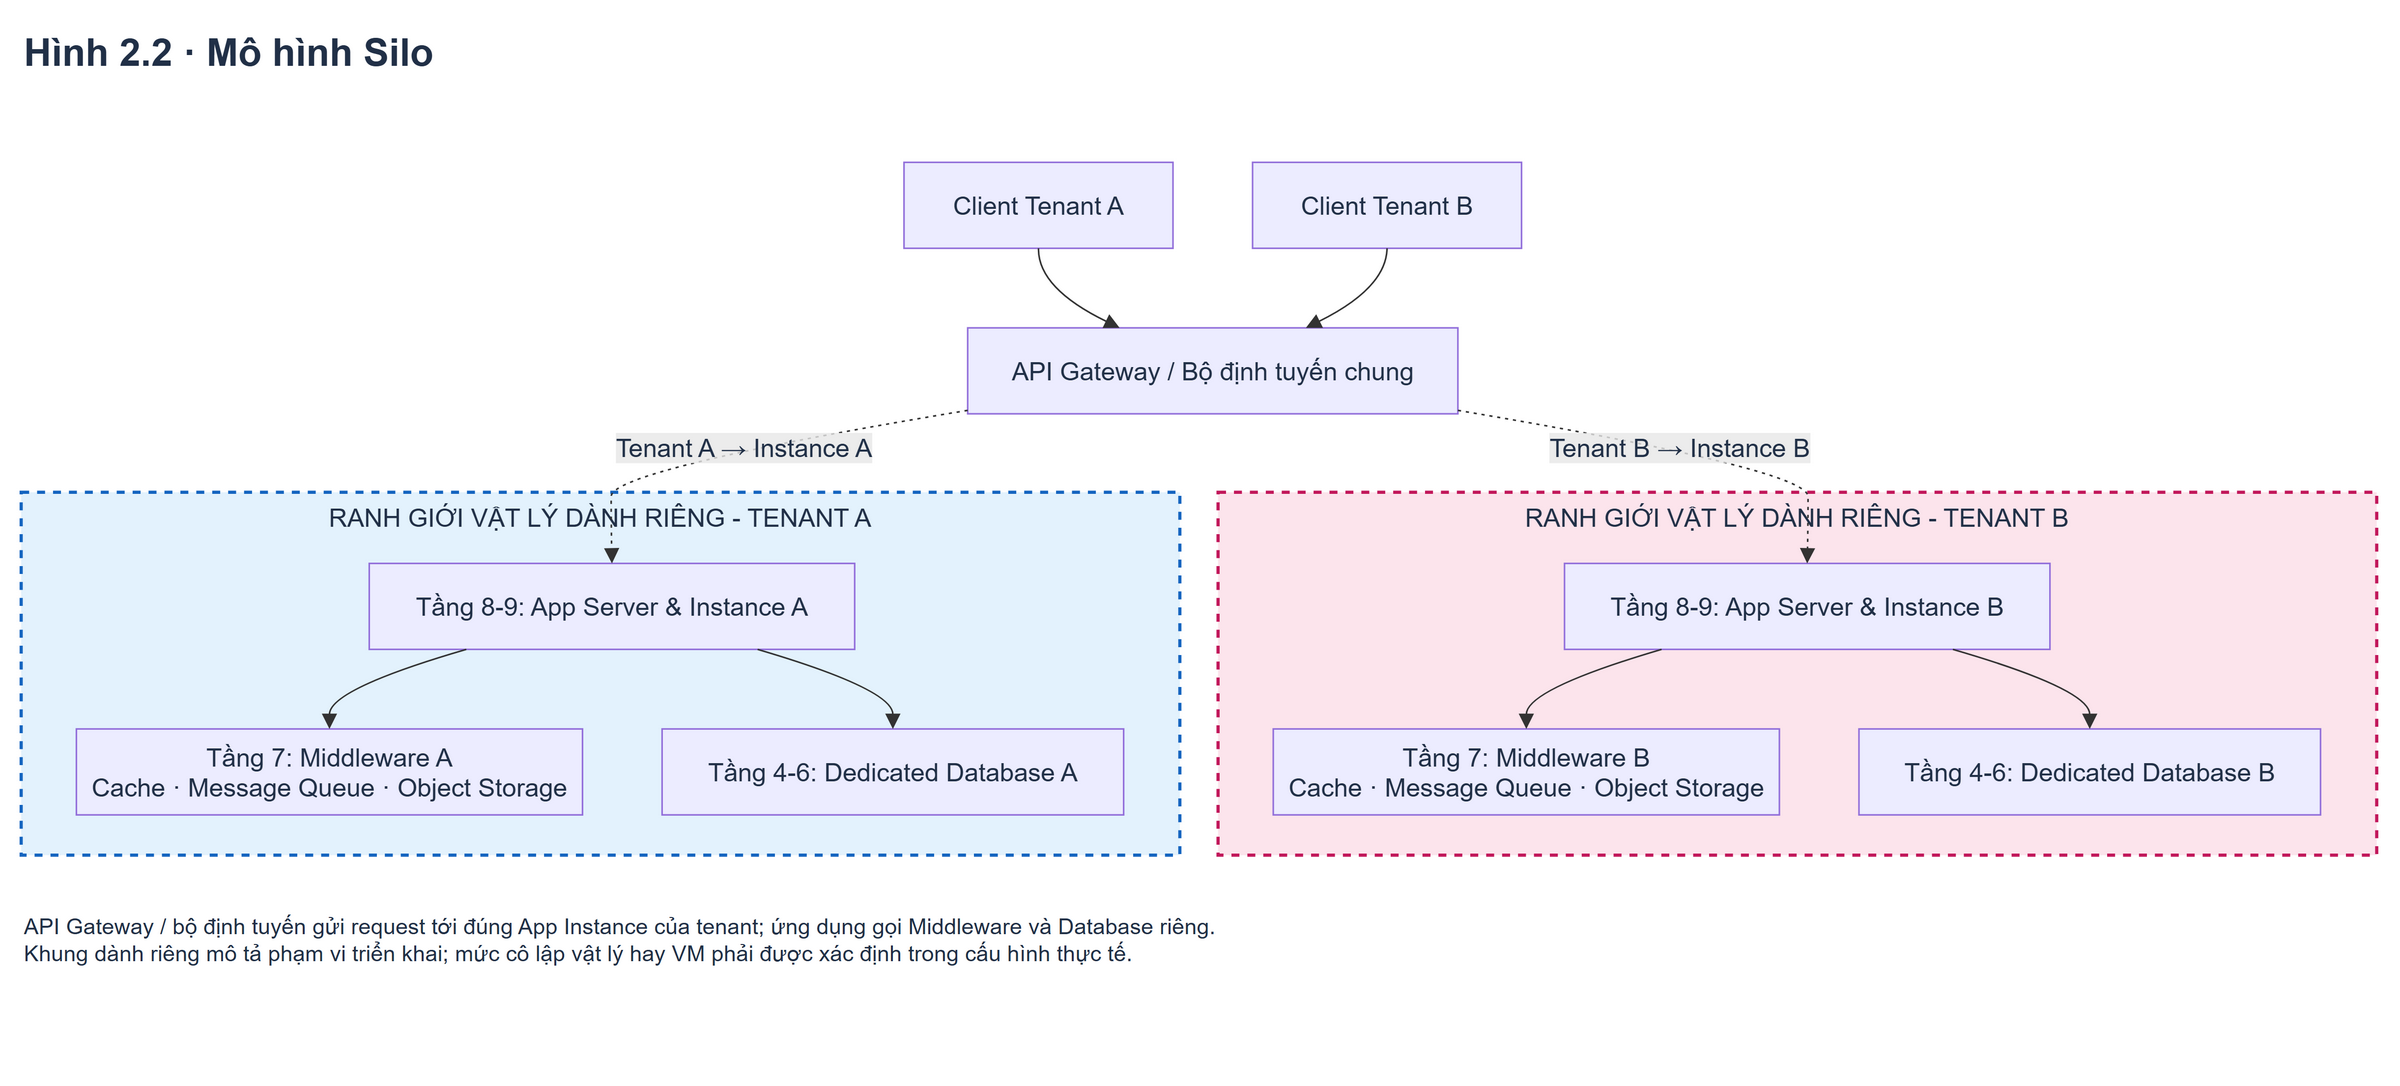

The diagram above was exported from draw.io. Its source (the exported page's mxGraphModel, read from the mxfile embedded in the PNG):
<mxGraphModel grid="0" gridSize="10" guides="1" tooltips="1" connect="1" arrows="1" fold="0" page="0" pageScale="1" pageWidth="850" pageHeight="1100" math="0" shadow="0" background="#ffffff">
  <root>
    <mxCell id="0" style="" />
    <mxCell id="1" parent="0" style="" />
    <UserObject label="RANH GIỚI VẬT LÝ DÀNH RIÊNG - TENANT A" mermaidId="n:Silo_A" mermaidBaseStyle="html=1;whiteSpace=wrap;strokeWidth=2;verticalAlign=top;fillColor=#e3f2fd;strokeColor=#1565c0;fontColor=light-dark(#333333,#cccccc);fontFamily=Trebuchet MS,Verdana,Arial,sans-serif;fontSize=16;dashed=1;dashPattern=5 5;fixDash=1;" mermaidBaseValue="RANH GIỚI VẬT LÝ DÀNH RIÊNG - TENANT A" id="2">
      <mxCell parent="1" style="html=1;whiteSpace=wrap;strokeWidth=2;verticalAlign=top;fillColor=#e3f2fd;strokeColor=#1565c0;fontColor=#213047;fontFamily=Arial;fontSize=16;dashed=1;dashPattern=5 5;fixDash=1;" vertex="1">
        <mxGeometry height="228" width="728" x="30.0" y="317.0" as="geometry" />
      </mxCell>
    </UserObject>
    <UserObject label="Tầng 8-9: App Server &amp; Instance A" mermaidId="n:AppA" mermaidBaseStyle="html=1;whiteSpace=wrap;strokeWidth=1;fillColor=light-dark(#ECECFF,#1f2020);strokeColor=light-dark(#9370DB,#cccccc);fontColor=light-dark(#333333,#cccccc);fontFamily=Trebuchet MS,Verdana,Arial,sans-serif;fontSize=16;" mermaidBaseValue="Tầng 8-9: App Server &amp; Instance A" id="3">
      <mxCell parent="2" style="html=1;whiteSpace=wrap;strokeWidth=1;fillColor=light-dark(#ECECFF,#1f2020);strokeColor=light-dark(#9370DB,#cccccc);fontColor=#213047;fontFamily=Arial;fontSize=16;" vertex="1">
        <mxGeometry height="54" width="305" x="219" y="45" as="geometry" />
      </mxCell>
    </UserObject>
    <UserObject label="Tầng 7: Middleware A&#10;Cache · Message Queue · Object Storage" mermaidId="n:MidA" mermaidBaseStyle="html=1;whiteSpace=wrap;strokeWidth=1;fillColor=light-dark(#ECECFF,#1f2020);strokeColor=light-dark(#9370DB,#cccccc);fontColor=light-dark(#333333,#cccccc);fontFamily=Trebuchet MS,Verdana,Arial,sans-serif;fontSize=16;" mermaidBaseValue="Tầng 7: Middleware A&#10;Cache · Message Queue · Object Storage" id="4">
      <mxCell parent="2" style="html=1;whiteSpace=wrap;strokeWidth=1;fillColor=light-dark(#ECECFF,#1f2020);strokeColor=light-dark(#9370DB,#cccccc);fontColor=#213047;fontFamily=Arial;fontSize=16;" vertex="1">
        <mxGeometry height="54" width="318" x="35" y="149" as="geometry" />
      </mxCell>
    </UserObject>
    <UserObject label="Tầng 4-6: Dedicated Database A" mermaidId="n:DBA" mermaidBaseStyle="html=1;whiteSpace=wrap;strokeWidth=1;fillColor=light-dark(#ECECFF,#1f2020);strokeColor=light-dark(#9370DB,#cccccc);fontColor=light-dark(#333333,#cccccc);fontFamily=Trebuchet MS,Verdana,Arial,sans-serif;fontSize=16;" mermaidBaseValue="Tầng 4-6: Dedicated Database A" id="5">
      <mxCell parent="2" style="html=1;whiteSpace=wrap;strokeWidth=1;fillColor=light-dark(#ECECFF,#1f2020);strokeColor=light-dark(#9370DB,#cccccc);fontColor=#213047;fontFamily=Arial;fontSize=16;" vertex="1">
        <mxGeometry height="54" width="290" x="403" y="149" as="geometry" />
      </mxCell>
    </UserObject>
    <UserObject label="" mermaidId="e:AppA-&gt;MidA#0" mermaidBaseStyle="curved=1;startArrow=none;endArrow=block;endSize=7;strokeColor=light-dark(#333333,#cccccc);exitX=0.2;exitY=1;entryX=0.5;entryY=0;" mermaidBaseValue="" id="17">
      <mxCell edge="1" parent="2" source="3" style="curved=1;startArrow=none;endArrow=block;endSize=7;strokeColor=light-dark(#333333,#cccccc);exitX=0.2;exitY=1;entryX=0.5;entryY=0;" target="4">
        <mxGeometry relative="1" as="geometry">
          <Array as="points">
            <mxPoint x="194" y="124" />
          </Array>
        </mxGeometry>
      </mxCell>
    </UserObject>
    <UserObject label="" mermaidId="e:AppA-&gt;DBA#0" mermaidBaseStyle="curved=1;startArrow=none;endArrow=block;endSize=7;strokeColor=light-dark(#333333,#cccccc);exitX=0.8;exitY=1;entryX=0.5;entryY=0;" mermaidBaseValue="" id="18">
      <mxCell edge="1" parent="2" source="3" style="curved=1;startArrow=none;endArrow=block;endSize=7;strokeColor=light-dark(#333333,#cccccc);exitX=0.8;exitY=1;entryX=0.5;entryY=0;" target="5">
        <mxGeometry relative="1" as="geometry">
          <Array as="points">
            <mxPoint x="548" y="124" />
          </Array>
        </mxGeometry>
      </mxCell>
    </UserObject>
    <UserObject label="RANH GIỚI VẬT LÝ DÀNH RIÊNG - TENANT B" mermaidId="n:Silo_B" mermaidBaseStyle="html=1;whiteSpace=wrap;strokeWidth=2;verticalAlign=top;fillColor=#fce4ec;strokeColor=#c2185b;fontColor=light-dark(#333333,#cccccc);fontFamily=Trebuchet MS,Verdana,Arial,sans-serif;fontSize=16;dashed=1;dashPattern=5 5;fixDash=1;" mermaidBaseValue="RANH GIỚI VẬT LÝ DÀNH RIÊNG - TENANT B" id="6">
      <mxCell parent="1" style="html=1;whiteSpace=wrap;strokeWidth=2;verticalAlign=top;fillColor=#fce4ec;strokeColor=#c2185b;fontColor=#213047;fontFamily=Arial;fontSize=16;dashed=1;dashPattern=5 5;fixDash=1;" vertex="1">
        <mxGeometry height="228" width="728" x="782.0" y="317.0" as="geometry" />
      </mxCell>
    </UserObject>
    <UserObject label="Tầng 8-9: App Server &amp; Instance B" mermaidId="n:AppB" mermaidBaseStyle="html=1;whiteSpace=wrap;strokeWidth=1;fillColor=light-dark(#ECECFF,#1f2020);strokeColor=light-dark(#9370DB,#cccccc);fontColor=light-dark(#333333,#cccccc);fontFamily=Trebuchet MS,Verdana,Arial,sans-serif;fontSize=16;" mermaidBaseValue="Tầng 8-9: App Server &amp; Instance B" id="7">
      <mxCell parent="6" style="html=1;whiteSpace=wrap;strokeWidth=1;fillColor=light-dark(#ECECFF,#1f2020);strokeColor=light-dark(#9370DB,#cccccc);fontColor=#213047;fontFamily=Arial;fontSize=16;" vertex="1">
        <mxGeometry height="54" width="305" x="218" y="45" as="geometry" />
      </mxCell>
    </UserObject>
    <UserObject label="Tầng 7: Middleware B&#10;Cache · Message Queue · Object Storage" mermaidId="n:MidB" mermaidBaseStyle="html=1;whiteSpace=wrap;strokeWidth=1;fillColor=light-dark(#ECECFF,#1f2020);strokeColor=light-dark(#9370DB,#cccccc);fontColor=light-dark(#333333,#cccccc);fontFamily=Trebuchet MS,Verdana,Arial,sans-serif;fontSize=16;" mermaidBaseValue="Tầng 7: Middleware B&#10;Cache · Message Queue · Object Storage" id="8">
      <mxCell parent="6" style="html=1;whiteSpace=wrap;strokeWidth=1;fillColor=light-dark(#ECECFF,#1f2020);strokeColor=light-dark(#9370DB,#cccccc);fontColor=#213047;fontFamily=Arial;fontSize=16;" vertex="1">
        <mxGeometry height="54" width="318" x="35" y="149" as="geometry" />
      </mxCell>
    </UserObject>
    <UserObject label="Tầng 4-6: Dedicated Database B" mermaidId="n:DBB" mermaidBaseStyle="html=1;whiteSpace=wrap;strokeWidth=1;fillColor=light-dark(#ECECFF,#1f2020);strokeColor=light-dark(#9370DB,#cccccc);fontColor=light-dark(#333333,#cccccc);fontFamily=Trebuchet MS,Verdana,Arial,sans-serif;fontSize=16;" mermaidBaseValue="Tầng 4-6: Dedicated Database B" id="9">
      <mxCell parent="6" style="html=1;whiteSpace=wrap;strokeWidth=1;fillColor=light-dark(#ECECFF,#1f2020);strokeColor=light-dark(#9370DB,#cccccc);fontColor=#213047;fontFamily=Arial;fontSize=16;" vertex="1">
        <mxGeometry height="54" width="290" x="403" y="149" as="geometry" />
      </mxCell>
    </UserObject>
    <UserObject label="" mermaidId="e:AppB-&gt;MidB#0" mermaidBaseStyle="curved=1;startArrow=none;endArrow=block;endSize=7;strokeColor=light-dark(#333333,#cccccc);exitX=0.2;exitY=1;entryX=0.5;entryY=0;" mermaidBaseValue="" id="19">
      <mxCell edge="1" parent="6" source="7" style="curved=1;startArrow=none;endArrow=block;endSize=7;strokeColor=light-dark(#333333,#cccccc);exitX=0.2;exitY=1;entryX=0.5;entryY=0;" target="8">
        <mxGeometry relative="1" as="geometry">
          <Array as="points">
            <mxPoint x="194" y="124" />
          </Array>
        </mxGeometry>
      </mxCell>
    </UserObject>
    <UserObject label="" mermaidId="e:AppB-&gt;DBB#0" mermaidBaseStyle="curved=1;startArrow=none;endArrow=block;endSize=7;strokeColor=light-dark(#333333,#cccccc);exitX=0.8;exitY=1;entryX=0.5;entryY=0;" mermaidBaseValue="" id="20">
      <mxCell edge="1" parent="6" source="7" style="curved=1;startArrow=none;endArrow=block;endSize=7;strokeColor=light-dark(#333333,#cccccc);exitX=0.8;exitY=1;entryX=0.5;entryY=0;" target="9">
        <mxGeometry relative="1" as="geometry">
          <Array as="points">
            <mxPoint x="548" y="124" />
          </Array>
        </mxGeometry>
      </mxCell>
    </UserObject>
    <UserObject label="Client Tenant A" mermaidId="n:ClientA" mermaidBaseStyle="html=1;whiteSpace=wrap;strokeWidth=1;fillColor=light-dark(#ECECFF,#1f2020);strokeColor=light-dark(#9370DB,#cccccc);fontColor=light-dark(#333333,#cccccc);fontFamily=Trebuchet MS,Verdana,Arial,sans-serif;fontSize=16;" mermaidBaseValue="Client Tenant A" id="10">
      <mxCell parent="1" style="html=1;whiteSpace=wrap;strokeWidth=1;fillColor=light-dark(#ECECFF,#1f2020);strokeColor=light-dark(#9370DB,#cccccc);fontColor=#213047;fontFamily=Arial;fontSize=16;" vertex="1">
        <mxGeometry height="54" width="169" x="585.0" y="110.0" as="geometry" />
      </mxCell>
    </UserObject>
    <UserObject label="API Gateway / Bộ định tuyến chung" mermaidId="n:LB" mermaidBaseStyle="html=1;whiteSpace=wrap;strokeWidth=1;fillColor=light-dark(#ECECFF,#1f2020);strokeColor=light-dark(#9370DB,#cccccc);fontColor=light-dark(#333333,#cccccc);fontFamily=Trebuchet MS,Verdana,Arial,sans-serif;fontSize=16;" mermaidBaseValue="API Gateway / Bộ định tuyến chung" id="11">
      <mxCell parent="1" style="html=1;whiteSpace=wrap;strokeWidth=1;fillColor=light-dark(#ECECFF,#1f2020);strokeColor=light-dark(#9370DB,#cccccc);fontColor=#213047;fontFamily=Arial;fontSize=16;" vertex="1">
        <mxGeometry height="54" width="308" x="625.0" y="214.0" as="geometry" />
      </mxCell>
    </UserObject>
    <UserObject label="Client Tenant B" mermaidId="n:ClientB" mermaidBaseStyle="html=1;whiteSpace=wrap;strokeWidth=1;fillColor=light-dark(#ECECFF,#1f2020);strokeColor=light-dark(#9370DB,#cccccc);fontColor=light-dark(#333333,#cccccc);fontFamily=Trebuchet MS,Verdana,Arial,sans-serif;fontSize=16;" mermaidBaseValue="Client Tenant B" id="12">
      <mxCell parent="1" style="html=1;whiteSpace=wrap;strokeWidth=1;fillColor=light-dark(#ECECFF,#1f2020);strokeColor=light-dark(#9370DB,#cccccc);fontColor=#213047;fontFamily=Arial;fontSize=16;" vertex="1">
        <mxGeometry height="54" width="169" x="804.0" y="110.0" as="geometry" />
      </mxCell>
    </UserObject>
    <UserObject label="" mermaidId="e:ClientA-&gt;LB#0" mermaidBaseStyle="curved=1;startArrow=none;endArrow=block;endSize=7;strokeColor=light-dark(#333333,#cccccc);exitX=0.5;exitY=1;entryX=0.31;entryY=0;" mermaidBaseValue="" id="13">
      <mxCell edge="1" parent="1" source="10" style="curved=1;startArrow=none;endArrow=block;endSize=7;strokeColor=light-dark(#333333,#cccccc);exitX=0.5;exitY=1;entryX=0.31;entryY=0;" target="11">
        <mxGeometry relative="1" as="geometry">
          <Array as="points">
            <mxPoint x="669.0" y="189.0" />
          </Array>
        </mxGeometry>
      </mxCell>
    </UserObject>
    <UserObject label="" mermaidId="e:ClientB-&gt;LB#0" mermaidBaseStyle="curved=1;startArrow=none;endArrow=block;endSize=7;strokeColor=light-dark(#333333,#cccccc);exitX=0.5;exitY=1;entryX=0.69;entryY=0;" mermaidBaseValue="" id="14">
      <mxCell edge="1" parent="1" source="12" style="curved=1;startArrow=none;endArrow=block;endSize=7;strokeColor=light-dark(#333333,#cccccc);exitX=0.5;exitY=1;entryX=0.69;entryY=0;" target="11">
        <mxGeometry relative="1" as="geometry">
          <Array as="points">
            <mxPoint x="888.0" y="189.0" />
          </Array>
        </mxGeometry>
      </mxCell>
    </UserObject>
    <UserObject label="Tenant A → Instance A" mermaidId="e:LB-&gt;AppA#0" mermaidBaseStyle="curved=1;dashed=1;dashPattern=2 3;fixDash=1;startArrow=none;endArrow=block;endSize=7;strokeColor=light-dark(#333333,#cccccc);html=1;fontSize=16;labelBackgroundColor=light-dark(#E8E8E88D,#2a2a2a8D);fontFamily=Trebuchet MS,Verdana,Arial,sans-serif;fontColor=light-dark(#333333,#cccccc);exitX=0;exitY=0.96;entryX=0.5;entryY=0;" mermaidBaseValue="Tenant A → Instance A" id="15">
      <mxCell edge="1" parent="1" source="11" style="curved=1;dashed=1;dashPattern=2 3;fixDash=1;startArrow=none;endArrow=block;endSize=7;strokeColor=light-dark(#333333,#cccccc);html=1;fontSize=16;labelBackgroundColor=light-dark(#E8E8E88D,#2a2a2a8D);fontFamily=Arial;fontColor=#213047;exitX=0;exitY=0.96;entryX=0.5;entryY=0;" target="3">
        <mxGeometry relative="1" as="geometry">
          <Array as="points">
            <mxPoint x="401.0" y="303.0" />
            <mxPoint x="401.0" y="337.0" />
          </Array>
        </mxGeometry>
      </mxCell>
    </UserObject>
    <UserObject label="Tenant B → Instance B" mermaidId="e:LB-&gt;AppB#0" mermaidBaseStyle="curved=1;dashed=1;dashPattern=2 3;fixDash=1;startArrow=none;endArrow=block;endSize=7;strokeColor=light-dark(#333333,#cccccc);html=1;fontSize=16;labelBackgroundColor=light-dark(#E8E8E88D,#2a2a2a8D);fontFamily=Trebuchet MS,Verdana,Arial,sans-serif;fontColor=light-dark(#333333,#cccccc);exitX=1;exitY=0.96;entryX=0.5;entryY=0;" mermaidBaseValue="Tenant B → Instance B" id="16">
      <mxCell edge="1" parent="1" source="11" style="curved=1;dashed=1;dashPattern=2 3;fixDash=1;startArrow=none;endArrow=block;endSize=7;strokeColor=light-dark(#333333,#cccccc);html=1;fontSize=16;labelBackgroundColor=light-dark(#E8E8E88D,#2a2a2a8D);fontFamily=Arial;fontColor=#213047;exitX=1;exitY=0.96;entryX=0.5;entryY=0;" target="7">
        <mxGeometry relative="1" as="geometry">
          <Array as="points">
            <mxPoint x="1153.0" y="303.0" />
            <mxPoint x="1153.0" y="337.0" />
          </Array>
        </mxGeometry>
      </mxCell>
    </UserObject>
    <mxCell id="reference-title" value="Hình 2.2 · Mô hình Silo" vertex="1" parent="1" style="text;html=1;whiteSpace=wrap;align=left;fontFamily=Arial;fontColor=#213047;fontSize=24;fontStyle=1;">
      <mxGeometry x="30" y="20" width="1480.0" height="65" as="geometry" />
    </mxCell>
    <mxCell id="reference-footer" value="API Gateway / bộ định tuyến gửi request tới đúng App Instance của tenant; ứng dụng gọi Middleware và Database riêng.&#10;Khung dành riêng mô tả phạm vi triển khai; mức cô lập vật lý hay VM phải được xác định trong cấu hình thực tế." vertex="1" parent="1" style="text;html=1;whiteSpace=wrap;align=left;fontFamily=Arial;fontColor=#213047;fontSize=14;fontStyle=0;">
      <mxGeometry x="30" y="575.0" width="1480.0" height="100" as="geometry" />
    </mxCell>
  </root>
</mxGraphModel>